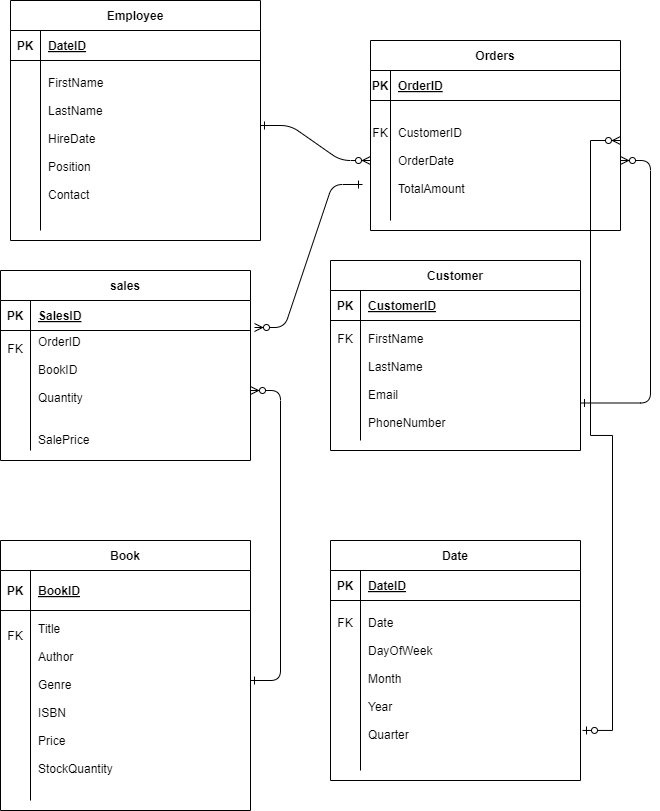

The diagram above was exported from draw.io. Its source (the exported page's mxGraphModel, read from the mxfile embedded in the PNG):
<mxGraphModel dx="1434" dy="738" grid="1" gridSize="10" guides="1" tooltips="1" connect="1" arrows="1" fold="1" page="1" pageScale="1" pageWidth="850" pageHeight="1100" math="0" shadow="0" extFonts="Permanent Marker^https://fonts.googleapis.com/css?family=Permanent+Marker">
  <root>
    <mxCell id="0" />
    <mxCell id="1" parent="0" />
    <mxCell id="C-vyLk0tnHw3VtMMgP7b-1" value="" style="edgeStyle=entityRelationEdgeStyle;endArrow=ERzeroToMany;startArrow=ERone;endFill=1;startFill=0;" parent="1" target="C-vyLk0tnHw3VtMMgP7b-6" edge="1">
      <mxGeometry width="100" height="100" relative="1" as="geometry">
        <mxPoint x="370" y="135" as="sourcePoint" />
        <mxPoint x="440" y="620" as="targetPoint" />
      </mxGeometry>
    </mxCell>
    <mxCell id="C-vyLk0tnHw3VtMMgP7b-2" value="Orders" style="shape=table;startSize=30;container=1;collapsible=1;childLayout=tableLayout;fixedRows=1;rowLines=0;fontStyle=1;align=center;resizeLast=1;" parent="1" vertex="1">
      <mxGeometry x="480" y="50" width="250" height="190" as="geometry" />
    </mxCell>
    <mxCell id="C-vyLk0tnHw3VtMMgP7b-3" value="" style="shape=partialRectangle;collapsible=0;dropTarget=0;pointerEvents=0;fillColor=none;points=[[0,0.5],[1,0.5]];portConstraint=eastwest;top=0;left=0;right=0;bottom=1;" parent="C-vyLk0tnHw3VtMMgP7b-2" vertex="1">
      <mxGeometry y="30" width="250" height="30" as="geometry" />
    </mxCell>
    <mxCell id="C-vyLk0tnHw3VtMMgP7b-4" value="PK" style="shape=partialRectangle;overflow=hidden;connectable=0;fillColor=none;top=0;left=0;bottom=0;right=0;fontStyle=1;" parent="C-vyLk0tnHw3VtMMgP7b-3" vertex="1">
      <mxGeometry width="20" height="30" as="geometry">
        <mxRectangle width="20" height="30" as="alternateBounds" />
      </mxGeometry>
    </mxCell>
    <mxCell id="C-vyLk0tnHw3VtMMgP7b-5" value="OrderID  " style="shape=partialRectangle;overflow=hidden;connectable=0;fillColor=none;top=0;left=0;bottom=0;right=0;align=left;spacingLeft=6;fontStyle=5;" parent="C-vyLk0tnHw3VtMMgP7b-3" vertex="1">
      <mxGeometry x="20" width="230" height="30" as="geometry">
        <mxRectangle width="230" height="30" as="alternateBounds" />
      </mxGeometry>
    </mxCell>
    <mxCell id="C-vyLk0tnHw3VtMMgP7b-6" value="" style="shape=partialRectangle;collapsible=0;dropTarget=0;pointerEvents=0;fillColor=none;points=[[0,0.5],[1,0.5]];portConstraint=eastwest;top=0;left=0;right=0;bottom=0;" parent="C-vyLk0tnHw3VtMMgP7b-2" vertex="1">
      <mxGeometry y="60" width="250" height="120" as="geometry" />
    </mxCell>
    <mxCell id="C-vyLk0tnHw3VtMMgP7b-7" value="FK&#10;&#10;&#10;&#10;" style="shape=partialRectangle;overflow=hidden;connectable=0;fillColor=none;top=0;left=0;bottom=0;right=0;" parent="C-vyLk0tnHw3VtMMgP7b-6" vertex="1">
      <mxGeometry width="20" height="120" as="geometry">
        <mxRectangle width="20" height="120" as="alternateBounds" />
      </mxGeometry>
    </mxCell>
    <mxCell id="C-vyLk0tnHw3VtMMgP7b-8" value="CustomerID&#10;&#10;OrderDate&#10;&#10;TotalAmount" style="shape=partialRectangle;overflow=hidden;connectable=0;fillColor=none;top=0;left=0;bottom=0;right=0;align=left;spacingLeft=6;" parent="C-vyLk0tnHw3VtMMgP7b-6" vertex="1">
      <mxGeometry x="20" width="230" height="120" as="geometry">
        <mxRectangle width="230" height="120" as="alternateBounds" />
      </mxGeometry>
    </mxCell>
    <mxCell id="8c5byd8h2hQj8xOU64Zt-1" value="sales" style="shape=table;startSize=30;container=1;collapsible=1;childLayout=tableLayout;fixedRows=1;rowLines=0;fontStyle=1;align=center;resizeLast=1;" vertex="1" parent="1">
      <mxGeometry x="110" y="280" width="250" height="190" as="geometry" />
    </mxCell>
    <mxCell id="8c5byd8h2hQj8xOU64Zt-2" value="" style="shape=partialRectangle;collapsible=0;dropTarget=0;pointerEvents=0;fillColor=none;points=[[0,0.5],[1,0.5]];portConstraint=eastwest;top=0;left=0;right=0;bottom=1;" vertex="1" parent="8c5byd8h2hQj8xOU64Zt-1">
      <mxGeometry y="30" width="250" height="30" as="geometry" />
    </mxCell>
    <mxCell id="8c5byd8h2hQj8xOU64Zt-3" value="PK" style="shape=partialRectangle;overflow=hidden;connectable=0;fillColor=none;top=0;left=0;bottom=0;right=0;fontStyle=1;" vertex="1" parent="8c5byd8h2hQj8xOU64Zt-2">
      <mxGeometry width="30" height="30" as="geometry">
        <mxRectangle width="30" height="30" as="alternateBounds" />
      </mxGeometry>
    </mxCell>
    <mxCell id="8c5byd8h2hQj8xOU64Zt-4" value="SalesID  " style="shape=partialRectangle;overflow=hidden;connectable=0;fillColor=none;top=0;left=0;bottom=0;right=0;align=left;spacingLeft=6;fontStyle=5;" vertex="1" parent="8c5byd8h2hQj8xOU64Zt-2">
      <mxGeometry x="30" width="220" height="30" as="geometry">
        <mxRectangle width="220" height="30" as="alternateBounds" />
      </mxGeometry>
    </mxCell>
    <mxCell id="8c5byd8h2hQj8xOU64Zt-5" value="" style="shape=partialRectangle;collapsible=0;dropTarget=0;pointerEvents=0;fillColor=none;points=[[0,0.5],[1,0.5]];portConstraint=eastwest;top=0;left=0;right=0;bottom=0;" vertex="1" parent="8c5byd8h2hQj8xOU64Zt-1">
      <mxGeometry y="60" width="250" height="120" as="geometry" />
    </mxCell>
    <mxCell id="8c5byd8h2hQj8xOU64Zt-6" value="FK&#10;&#10;&#10;&#10;&#10;&#10;" style="shape=partialRectangle;overflow=hidden;connectable=0;fillColor=none;top=0;left=0;bottom=0;right=0;" vertex="1" parent="8c5byd8h2hQj8xOU64Zt-5">
      <mxGeometry width="30" height="120" as="geometry">
        <mxRectangle width="30" height="120" as="alternateBounds" />
      </mxGeometry>
    </mxCell>
    <mxCell id="8c5byd8h2hQj8xOU64Zt-7" value="OrderID&#10;&#10;BookID&#10;&#10;Quantity&#10;&#10;&#10;SalePrice" style="shape=partialRectangle;overflow=hidden;connectable=0;fillColor=none;top=0;left=0;bottom=0;right=0;align=left;spacingLeft=6;" vertex="1" parent="8c5byd8h2hQj8xOU64Zt-5">
      <mxGeometry x="30" width="220" height="120" as="geometry">
        <mxRectangle width="220" height="120" as="alternateBounds" />
      </mxGeometry>
    </mxCell>
    <mxCell id="8c5byd8h2hQj8xOU64Zt-109" value="Customer " style="shape=table;startSize=30;container=1;collapsible=1;childLayout=tableLayout;fixedRows=1;rowLines=0;fontStyle=1;align=center;resizeLast=1;" vertex="1" parent="1">
      <mxGeometry x="440" y="270" width="250" height="190" as="geometry" />
    </mxCell>
    <mxCell id="8c5byd8h2hQj8xOU64Zt-110" value="" style="shape=partialRectangle;collapsible=0;dropTarget=0;pointerEvents=0;fillColor=none;points=[[0,0.5],[1,0.5]];portConstraint=eastwest;top=0;left=0;right=0;bottom=1;" vertex="1" parent="8c5byd8h2hQj8xOU64Zt-109">
      <mxGeometry y="30" width="250" height="30" as="geometry" />
    </mxCell>
    <mxCell id="8c5byd8h2hQj8xOU64Zt-111" value="PK" style="shape=partialRectangle;overflow=hidden;connectable=0;fillColor=none;top=0;left=0;bottom=0;right=0;fontStyle=1;" vertex="1" parent="8c5byd8h2hQj8xOU64Zt-110">
      <mxGeometry width="30" height="30" as="geometry">
        <mxRectangle width="30" height="30" as="alternateBounds" />
      </mxGeometry>
    </mxCell>
    <mxCell id="8c5byd8h2hQj8xOU64Zt-112" value="CustomerID   " style="shape=partialRectangle;overflow=hidden;connectable=0;fillColor=none;top=0;left=0;bottom=0;right=0;align=left;spacingLeft=6;fontStyle=5;" vertex="1" parent="8c5byd8h2hQj8xOU64Zt-110">
      <mxGeometry x="30" width="220" height="30" as="geometry">
        <mxRectangle width="220" height="30" as="alternateBounds" />
      </mxGeometry>
    </mxCell>
    <mxCell id="8c5byd8h2hQj8xOU64Zt-113" value="" style="shape=partialRectangle;collapsible=0;dropTarget=0;pointerEvents=0;fillColor=none;points=[[0,0.5],[1,0.5]];portConstraint=eastwest;top=0;left=0;right=0;bottom=0;" vertex="1" parent="8c5byd8h2hQj8xOU64Zt-109">
      <mxGeometry y="60" width="250" height="120" as="geometry" />
    </mxCell>
    <mxCell id="8c5byd8h2hQj8xOU64Zt-114" value="FK&#10;&#10;&#10;&#10;&#10;&#10;" style="shape=partialRectangle;overflow=hidden;connectable=0;fillColor=none;top=0;left=0;bottom=0;right=0;" vertex="1" parent="8c5byd8h2hQj8xOU64Zt-113">
      <mxGeometry width="30" height="120" as="geometry">
        <mxRectangle width="30" height="120" as="alternateBounds" />
      </mxGeometry>
    </mxCell>
    <mxCell id="8c5byd8h2hQj8xOU64Zt-115" value="FirstName&#10;&#10;LastName&#10;&#10;Email&#10;&#10;PhoneNumber" style="shape=partialRectangle;overflow=hidden;connectable=0;fillColor=none;top=0;left=0;bottom=0;right=0;align=left;spacingLeft=6;" vertex="1" parent="8c5byd8h2hQj8xOU64Zt-113">
      <mxGeometry x="30" width="220" height="120" as="geometry">
        <mxRectangle width="220" height="120" as="alternateBounds" />
      </mxGeometry>
    </mxCell>
    <mxCell id="8c5byd8h2hQj8xOU64Zt-116" value="Book " style="shape=table;startSize=30;container=1;collapsible=1;childLayout=tableLayout;fixedRows=1;rowLines=0;fontStyle=1;align=center;resizeLast=1;" vertex="1" parent="1">
      <mxGeometry x="110" y="550" width="250" height="270" as="geometry" />
    </mxCell>
    <mxCell id="8c5byd8h2hQj8xOU64Zt-117" value="" style="shape=partialRectangle;collapsible=0;dropTarget=0;pointerEvents=0;fillColor=none;points=[[0,0.5],[1,0.5]];portConstraint=eastwest;top=0;left=0;right=0;bottom=1;" vertex="1" parent="8c5byd8h2hQj8xOU64Zt-116">
      <mxGeometry y="30" width="250" height="40" as="geometry" />
    </mxCell>
    <mxCell id="8c5byd8h2hQj8xOU64Zt-118" value="PK" style="shape=partialRectangle;overflow=hidden;connectable=0;fillColor=none;top=0;left=0;bottom=0;right=0;fontStyle=1;" vertex="1" parent="8c5byd8h2hQj8xOU64Zt-117">
      <mxGeometry width="30" height="40" as="geometry">
        <mxRectangle width="30" height="40" as="alternateBounds" />
      </mxGeometry>
    </mxCell>
    <mxCell id="8c5byd8h2hQj8xOU64Zt-119" value="BookID" style="shape=partialRectangle;overflow=hidden;connectable=0;fillColor=none;top=0;left=0;bottom=0;right=0;align=left;spacingLeft=6;fontStyle=5;" vertex="1" parent="8c5byd8h2hQj8xOU64Zt-117">
      <mxGeometry x="30" width="220" height="40" as="geometry">
        <mxRectangle width="220" height="40" as="alternateBounds" />
      </mxGeometry>
    </mxCell>
    <mxCell id="8c5byd8h2hQj8xOU64Zt-120" value="" style="shape=partialRectangle;collapsible=0;dropTarget=0;pointerEvents=0;fillColor=none;points=[[0,0.5],[1,0.5]];portConstraint=eastwest;top=0;left=0;right=0;bottom=0;" vertex="1" parent="8c5byd8h2hQj8xOU64Zt-116">
      <mxGeometry y="70" width="250" height="190" as="geometry" />
    </mxCell>
    <mxCell id="8c5byd8h2hQj8xOU64Zt-121" value="FK&#10;&#10;&#10;&#10;&#10;&#10;&#10;&#10;&#10;&#10;" style="shape=partialRectangle;overflow=hidden;connectable=0;fillColor=none;top=0;left=0;bottom=0;right=0;" vertex="1" parent="8c5byd8h2hQj8xOU64Zt-120">
      <mxGeometry width="30" height="190" as="geometry">
        <mxRectangle width="30" height="190" as="alternateBounds" />
      </mxGeometry>
    </mxCell>
    <mxCell id="8c5byd8h2hQj8xOU64Zt-122" value="Title&#10;&#10;Author&#10;&#10;Genre&#10;&#10;ISBN&#10;&#10;Price&#10;&#10;StockQuantity&#10;" style="shape=partialRectangle;overflow=hidden;connectable=0;fillColor=none;top=0;left=0;bottom=0;right=0;align=left;spacingLeft=6;" vertex="1" parent="8c5byd8h2hQj8xOU64Zt-120">
      <mxGeometry x="30" width="220" height="190" as="geometry">
        <mxRectangle width="220" height="190" as="alternateBounds" />
      </mxGeometry>
    </mxCell>
    <mxCell id="8c5byd8h2hQj8xOU64Zt-123" value="Date " style="shape=table;startSize=30;container=1;collapsible=1;childLayout=tableLayout;fixedRows=1;rowLines=0;fontStyle=1;align=center;resizeLast=1;" vertex="1" parent="1">
      <mxGeometry x="440" y="550" width="250" height="240" as="geometry" />
    </mxCell>
    <mxCell id="8c5byd8h2hQj8xOU64Zt-124" value="" style="shape=partialRectangle;collapsible=0;dropTarget=0;pointerEvents=0;fillColor=none;points=[[0,0.5],[1,0.5]];portConstraint=eastwest;top=0;left=0;right=0;bottom=1;" vertex="1" parent="8c5byd8h2hQj8xOU64Zt-123">
      <mxGeometry y="30" width="250" height="30" as="geometry" />
    </mxCell>
    <mxCell id="8c5byd8h2hQj8xOU64Zt-125" value="PK" style="shape=partialRectangle;overflow=hidden;connectable=0;fillColor=none;top=0;left=0;bottom=0;right=0;fontStyle=1;" vertex="1" parent="8c5byd8h2hQj8xOU64Zt-124">
      <mxGeometry width="30" height="30" as="geometry">
        <mxRectangle width="30" height="30" as="alternateBounds" />
      </mxGeometry>
    </mxCell>
    <mxCell id="8c5byd8h2hQj8xOU64Zt-126" value="DateID   " style="shape=partialRectangle;overflow=hidden;connectable=0;fillColor=none;top=0;left=0;bottom=0;right=0;align=left;spacingLeft=6;fontStyle=5;" vertex="1" parent="8c5byd8h2hQj8xOU64Zt-124">
      <mxGeometry x="30" width="220" height="30" as="geometry">
        <mxRectangle width="220" height="30" as="alternateBounds" />
      </mxGeometry>
    </mxCell>
    <mxCell id="8c5byd8h2hQj8xOU64Zt-127" value="" style="shape=partialRectangle;collapsible=0;dropTarget=0;pointerEvents=0;fillColor=none;points=[[0,0.5],[1,0.5]];portConstraint=eastwest;top=0;left=0;right=0;bottom=0;" vertex="1" parent="8c5byd8h2hQj8xOU64Zt-123">
      <mxGeometry y="60" width="250" height="170" as="geometry" />
    </mxCell>
    <mxCell id="8c5byd8h2hQj8xOU64Zt-128" value="FK&#10;&#10;&#10;&#10;&#10;&#10;&#10;&#10;&#10;" style="shape=partialRectangle;overflow=hidden;connectable=0;fillColor=none;top=0;left=0;bottom=0;right=0;" vertex="1" parent="8c5byd8h2hQj8xOU64Zt-127">
      <mxGeometry width="30" height="170" as="geometry">
        <mxRectangle width="30" height="170" as="alternateBounds" />
      </mxGeometry>
    </mxCell>
    <mxCell id="8c5byd8h2hQj8xOU64Zt-129" value="Date&#10;&#10;DayOfWeek&#10;&#10;Month&#10;&#10;Year&#10;&#10;Quarter&#10;" style="shape=partialRectangle;overflow=hidden;connectable=0;fillColor=none;top=0;left=0;bottom=0;right=0;align=left;spacingLeft=6;" vertex="1" parent="8c5byd8h2hQj8xOU64Zt-127">
      <mxGeometry x="30" width="220" height="170" as="geometry">
        <mxRectangle width="220" height="170" as="alternateBounds" />
      </mxGeometry>
    </mxCell>
    <mxCell id="8c5byd8h2hQj8xOU64Zt-134" value="Employee " style="shape=table;startSize=30;container=1;collapsible=1;childLayout=tableLayout;fixedRows=1;rowLines=0;fontStyle=1;align=center;resizeLast=1;" vertex="1" parent="1">
      <mxGeometry x="120" y="10" width="250" height="240" as="geometry" />
    </mxCell>
    <mxCell id="8c5byd8h2hQj8xOU64Zt-135" value="" style="shape=partialRectangle;collapsible=0;dropTarget=0;pointerEvents=0;fillColor=none;points=[[0,0.5],[1,0.5]];portConstraint=eastwest;top=0;left=0;right=0;bottom=1;" vertex="1" parent="8c5byd8h2hQj8xOU64Zt-134">
      <mxGeometry y="30" width="250" height="30" as="geometry" />
    </mxCell>
    <mxCell id="8c5byd8h2hQj8xOU64Zt-136" value="PK" style="shape=partialRectangle;overflow=hidden;connectable=0;fillColor=none;top=0;left=0;bottom=0;right=0;fontStyle=1;" vertex="1" parent="8c5byd8h2hQj8xOU64Zt-135">
      <mxGeometry width="30" height="30" as="geometry">
        <mxRectangle width="30" height="30" as="alternateBounds" />
      </mxGeometry>
    </mxCell>
    <mxCell id="8c5byd8h2hQj8xOU64Zt-137" value="DateID   " style="shape=partialRectangle;overflow=hidden;connectable=0;fillColor=none;top=0;left=0;bottom=0;right=0;align=left;spacingLeft=6;fontStyle=5;" vertex="1" parent="8c5byd8h2hQj8xOU64Zt-135">
      <mxGeometry x="30" width="220" height="30" as="geometry">
        <mxRectangle width="220" height="30" as="alternateBounds" />
      </mxGeometry>
    </mxCell>
    <mxCell id="8c5byd8h2hQj8xOU64Zt-138" value="" style="shape=partialRectangle;collapsible=0;dropTarget=0;pointerEvents=0;fillColor=none;points=[[0,0.5],[1,0.5]];portConstraint=eastwest;top=0;left=0;right=0;bottom=0;" vertex="1" parent="8c5byd8h2hQj8xOU64Zt-134">
      <mxGeometry y="60" width="250" height="170" as="geometry" />
    </mxCell>
    <mxCell id="8c5byd8h2hQj8xOU64Zt-139" value="" style="shape=partialRectangle;overflow=hidden;connectable=0;fillColor=none;top=0;left=0;bottom=0;right=0;" vertex="1" parent="8c5byd8h2hQj8xOU64Zt-138">
      <mxGeometry width="30" height="170" as="geometry">
        <mxRectangle width="30" height="170" as="alternateBounds" />
      </mxGeometry>
    </mxCell>
    <mxCell id="8c5byd8h2hQj8xOU64Zt-140" value="FirstName&#10;&#10;LastName&#10;&#10;HireDate&#10;&#10;Position&#10;&#10;Contact&#10;" style="shape=partialRectangle;overflow=hidden;connectable=0;fillColor=none;top=0;left=0;bottom=0;right=0;align=left;spacingLeft=6;" vertex="1" parent="8c5byd8h2hQj8xOU64Zt-138">
      <mxGeometry x="30" width="220" height="170" as="geometry">
        <mxRectangle width="220" height="170" as="alternateBounds" />
      </mxGeometry>
    </mxCell>
    <mxCell id="8c5byd8h2hQj8xOU64Zt-145" value="" style="edgeStyle=entityRelationEdgeStyle;endArrow=ERzeroToMany;startArrow=ERone;endFill=1;startFill=0;exitX=1;exitY=0.75;exitDx=0;exitDy=0;" edge="1" parent="1" source="8c5byd8h2hQj8xOU64Zt-109" target="C-vyLk0tnHw3VtMMgP7b-6">
      <mxGeometry width="100" height="100" relative="1" as="geometry">
        <mxPoint x="660" y="420" as="sourcePoint" />
        <mxPoint x="740" y="455" as="targetPoint" />
        <Array as="points">
          <mxPoint x="670" y="475" />
          <mxPoint x="720" y="485" />
        </Array>
      </mxGeometry>
    </mxCell>
    <mxCell id="8c5byd8h2hQj8xOU64Zt-151" value="" style="edgeStyle=entityRelationEdgeStyle;endArrow=ERzeroToMany;startArrow=ERone;endFill=1;startFill=0;entryX=1.016;entryY=0.9;entryDx=0;entryDy=0;entryPerimeter=0;exitX=-0.032;exitY=0.7;exitDx=0;exitDy=0;exitPerimeter=0;" edge="1" parent="1" source="C-vyLk0tnHw3VtMMgP7b-6" target="8c5byd8h2hQj8xOU64Zt-2">
      <mxGeometry width="100" height="100" relative="1" as="geometry">
        <mxPoint x="380" y="145" as="sourcePoint" />
        <mxPoint x="490" y="180" as="targetPoint" />
      </mxGeometry>
    </mxCell>
    <mxCell id="8c5byd8h2hQj8xOU64Zt-154" value="" style="edgeStyle=entityRelationEdgeStyle;endArrow=ERzeroToMany;startArrow=ERone;endFill=1;startFill=0;" edge="1" parent="1" target="8c5byd8h2hQj8xOU64Zt-5">
      <mxGeometry width="100" height="100" relative="1" as="geometry">
        <mxPoint x="360" y="690" as="sourcePoint" />
        <mxPoint x="430" y="440" as="targetPoint" />
        <Array as="points">
          <mxPoint x="370" y="745" />
          <mxPoint x="420" y="755" />
        </Array>
      </mxGeometry>
    </mxCell>
    <mxCell id="8c5byd8h2hQj8xOU64Zt-156" value="" style="edgeStyle=entityRelationEdgeStyle;fontSize=12;html=1;endArrow=ERzeroToMany;startArrow=ERzeroToOne;rounded=0;exitX=1.008;exitY=0.882;exitDx=0;exitDy=0;exitPerimeter=0;" edge="1" parent="1">
      <mxGeometry width="100" height="100" relative="1" as="geometry">
        <mxPoint x="692" y="739.94" as="sourcePoint" />
        <mxPoint x="730" y="150" as="targetPoint" />
        <Array as="points">
          <mxPoint x="764" y="245" />
          <mxPoint x="704" y="550" />
          <mxPoint x="734" y="550" />
          <mxPoint x="714" y="400" />
          <mxPoint x="734" y="240" />
        </Array>
      </mxGeometry>
    </mxCell>
  </root>
</mxGraphModel>